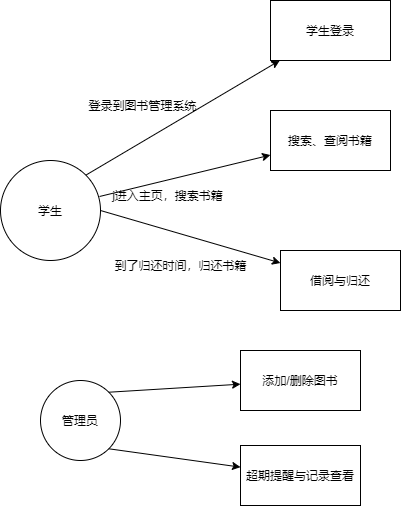

The diagram above was exported from draw.io. Its source (the exported page's mxGraphModel, read from the mxfile embedded in the PNG):
<mxGraphModel dx="1364" dy="657" grid="1" gridSize="10" guides="1" tooltips="1" connect="1" arrows="1" fold="1" page="1" pageScale="1" pageWidth="827" pageHeight="1169" math="0" shadow="0">
  <root>
    <mxCell id="0" />
    <mxCell id="1" parent="0" />
    <mxCell id="pSDTd18Gyk19nbH54EJX-25" value="学生" style="ellipse;whiteSpace=wrap;html=1;aspect=fixed;rounded=0;strokeColor=default;align=center;verticalAlign=middle;fontFamily=Helvetica;fontSize=12;fontColor=default;fillColor=default;" vertex="1" parent="1">
      <mxGeometry x="-580" y="240" width="100" height="100" as="geometry" />
    </mxCell>
    <mxCell id="pSDTd18Gyk19nbH54EJX-26" value="" style="endArrow=classic;html=1;rounded=0;fontFamily=Helvetica;fontSize=12;fontColor=default;exitX=1;exitY=0;exitDx=0;exitDy=0;" edge="1" parent="1" source="pSDTd18Gyk19nbH54EJX-25" target="pSDTd18Gyk19nbH54EJX-27">
      <mxGeometry width="50" height="50" relative="1" as="geometry">
        <mxPoint x="-310" y="370" as="sourcePoint" />
        <mxPoint x="-340" y="120" as="targetPoint" />
      </mxGeometry>
    </mxCell>
    <mxCell id="pSDTd18Gyk19nbH54EJX-27" value="学生登录" style="rounded=0;whiteSpace=wrap;html=1;strokeColor=default;align=center;verticalAlign=middle;fontFamily=Helvetica;fontSize=12;fontColor=default;fillColor=default;" vertex="1" parent="1">
      <mxGeometry x="-310" y="80" width="120" height="60" as="geometry" />
    </mxCell>
    <mxCell id="pSDTd18Gyk19nbH54EJX-28" value="" style="endArrow=classic;html=1;rounded=0;fontFamily=Helvetica;fontSize=12;fontColor=default;exitX=0.99;exitY=0.36;exitDx=0;exitDy=0;exitPerimeter=0;" edge="1" parent="1" source="pSDTd18Gyk19nbH54EJX-25" target="pSDTd18Gyk19nbH54EJX-29">
      <mxGeometry width="50" height="50" relative="1" as="geometry">
        <mxPoint x="-250" y="370" as="sourcePoint" />
        <mxPoint x="-300" y="260" as="targetPoint" />
      </mxGeometry>
    </mxCell>
    <mxCell id="pSDTd18Gyk19nbH54EJX-29" value="搜索、查阅书籍" style="rounded=0;whiteSpace=wrap;html=1;strokeColor=default;align=center;verticalAlign=middle;fontFamily=Helvetica;fontSize=12;fontColor=default;fillColor=default;" vertex="1" parent="1">
      <mxGeometry x="-310" y="190" width="120" height="60" as="geometry" />
    </mxCell>
    <mxCell id="pSDTd18Gyk19nbH54EJX-30" value="" style="endArrow=classic;html=1;rounded=0;fontFamily=Helvetica;fontSize=12;fontColor=default;exitX=1;exitY=0.5;exitDx=0;exitDy=0;" edge="1" parent="1" source="pSDTd18Gyk19nbH54EJX-25" target="pSDTd18Gyk19nbH54EJX-31">
      <mxGeometry width="50" height="50" relative="1" as="geometry">
        <mxPoint x="-310" y="370" as="sourcePoint" />
        <mxPoint x="-320" y="330" as="targetPoint" />
      </mxGeometry>
    </mxCell>
    <mxCell id="pSDTd18Gyk19nbH54EJX-31" value="借阅与归还" style="rounded=0;whiteSpace=wrap;html=1;strokeColor=default;align=center;verticalAlign=middle;fontFamily=Helvetica;fontSize=12;fontColor=default;fillColor=default;" vertex="1" parent="1">
      <mxGeometry x="-300" y="330" width="120" height="60" as="geometry" />
    </mxCell>
    <mxCell id="pSDTd18Gyk19nbH54EJX-34" value="登录到图书管理系统" style="text;html=1;align=center;verticalAlign=middle;resizable=0;points=[];autosize=1;strokeColor=none;fillColor=none;fontFamily=Helvetica;fontSize=12;fontColor=default;" vertex="1" parent="1">
      <mxGeometry x="-503" y="170" width="130" height="30" as="geometry" />
    </mxCell>
    <mxCell id="pSDTd18Gyk19nbH54EJX-35" value="j进入主页，搜索书籍" style="text;html=1;align=center;verticalAlign=middle;resizable=0;points=[];autosize=1;strokeColor=none;fillColor=none;fontFamily=Helvetica;fontSize=12;fontColor=default;" vertex="1" parent="1">
      <mxGeometry x="-478" y="260" width="130" height="30" as="geometry" />
    </mxCell>
    <mxCell id="pSDTd18Gyk19nbH54EJX-36" value="到了归还时间，归还书籍" style="text;html=1;align=center;verticalAlign=middle;resizable=0;points=[];autosize=1;strokeColor=none;fillColor=none;fontFamily=Helvetica;fontSize=12;fontColor=default;" vertex="1" parent="1">
      <mxGeometry x="-480" y="330" width="160" height="30" as="geometry" />
    </mxCell>
    <mxCell id="pSDTd18Gyk19nbH54EJX-37" value="管理员" style="ellipse;whiteSpace=wrap;html=1;aspect=fixed;rounded=0;strokeColor=default;align=center;verticalAlign=middle;fontFamily=Helvetica;fontSize=12;fontColor=default;fillColor=default;" vertex="1" parent="1">
      <mxGeometry x="-540" y="460" width="80" height="80" as="geometry" />
    </mxCell>
    <mxCell id="pSDTd18Gyk19nbH54EJX-38" value="" style="endArrow=classic;html=1;rounded=0;fontFamily=Helvetica;fontSize=12;fontColor=default;exitX=1;exitY=0;exitDx=0;exitDy=0;" edge="1" parent="1" source="pSDTd18Gyk19nbH54EJX-37" target="pSDTd18Gyk19nbH54EJX-39">
      <mxGeometry width="50" height="50" relative="1" as="geometry">
        <mxPoint x="-250" y="370" as="sourcePoint" />
        <mxPoint x="-360" y="460" as="targetPoint" />
      </mxGeometry>
    </mxCell>
    <mxCell id="pSDTd18Gyk19nbH54EJX-39" value="添加/删除图书" style="rounded=0;whiteSpace=wrap;html=1;strokeColor=default;align=center;verticalAlign=middle;fontFamily=Helvetica;fontSize=12;fontColor=default;fillColor=default;" vertex="1" parent="1">
      <mxGeometry x="-340" y="430" width="120" height="60" as="geometry" />
    </mxCell>
    <mxCell id="pSDTd18Gyk19nbH54EJX-40" value="" style="endArrow=classic;html=1;rounded=0;fontFamily=Helvetica;fontSize=12;fontColor=default;exitX=1;exitY=1;exitDx=0;exitDy=0;" edge="1" parent="1" source="pSDTd18Gyk19nbH54EJX-37" target="pSDTd18Gyk19nbH54EJX-41">
      <mxGeometry width="50" height="50" relative="1" as="geometry">
        <mxPoint x="-250" y="370" as="sourcePoint" />
        <mxPoint x="-340" y="550" as="targetPoint" />
      </mxGeometry>
    </mxCell>
    <mxCell id="pSDTd18Gyk19nbH54EJX-41" value="超期提醒与记录查看" style="rounded=0;whiteSpace=wrap;html=1;strokeColor=default;align=center;verticalAlign=middle;fontFamily=Helvetica;fontSize=12;fontColor=default;fillColor=default;" vertex="1" parent="1">
      <mxGeometry x="-340" y="525" width="120" height="60" as="geometry" />
    </mxCell>
  </root>
</mxGraphModel>